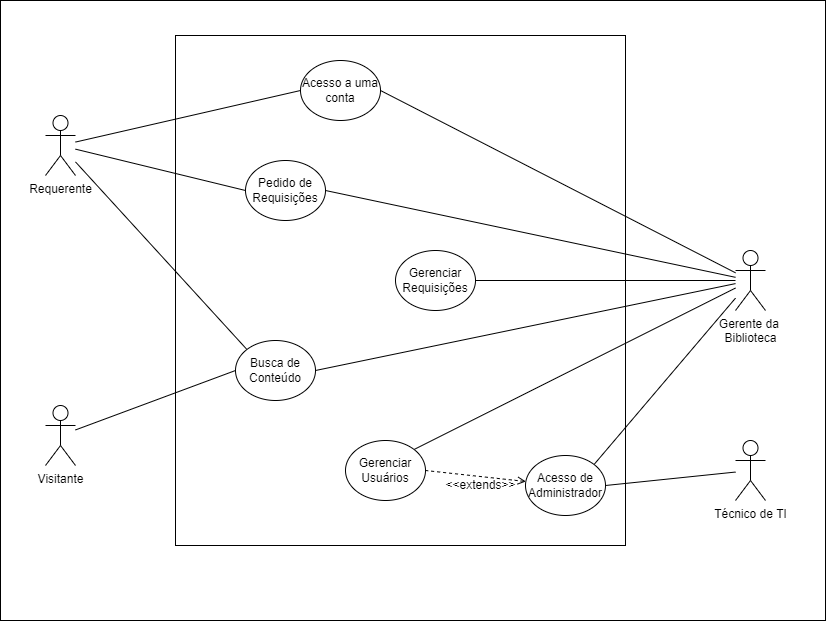

The diagram above was exported from draw.io. Its source (the exported page's mxGraphModel, read from the mxfile embedded in the PNG):
<mxGraphModel dx="1625" dy="944" grid="1" gridSize="10" guides="1" tooltips="1" connect="1" arrows="1" fold="1" page="1" pageScale="1" pageWidth="1169" pageHeight="827" math="0" shadow="0">
  <root>
    <mxCell id="0" />
    <mxCell id="1" parent="0" />
    <mxCell id="dGy_UmWMf5x8akdkoZlZ-29" value="" style="rounded=0;whiteSpace=wrap;html=1;" vertex="1" parent="1">
      <mxGeometry x="205" y="60" width="825" height="620" as="geometry" />
    </mxCell>
    <mxCell id="dGy_UmWMf5x8akdkoZlZ-4" value="" style="rounded=0;whiteSpace=wrap;html=1;" vertex="1" parent="1">
      <mxGeometry x="380" y="95" width="450" height="510" as="geometry" />
    </mxCell>
    <mxCell id="dGy_UmWMf5x8akdkoZlZ-14" style="rounded=0;orthogonalLoop=1;jettySize=auto;html=1;entryX=0;entryY=0.5;entryDx=0;entryDy=0;endArrow=none;endFill=0;" edge="1" parent="1" source="dGy_UmWMf5x8akdkoZlZ-1" target="dGy_UmWMf5x8akdkoZlZ-13">
      <mxGeometry relative="1" as="geometry" />
    </mxCell>
    <mxCell id="dGy_UmWMf5x8akdkoZlZ-16" style="edgeStyle=none;rounded=0;orthogonalLoop=1;jettySize=auto;html=1;entryX=0;entryY=0;entryDx=0;entryDy=0;endArrow=none;endFill=0;" edge="1" parent="1" source="dGy_UmWMf5x8akdkoZlZ-1" target="dGy_UmWMf5x8akdkoZlZ-9">
      <mxGeometry relative="1" as="geometry" />
    </mxCell>
    <mxCell id="dGy_UmWMf5x8akdkoZlZ-20" style="edgeStyle=none;rounded=0;orthogonalLoop=1;jettySize=auto;html=1;entryX=0;entryY=0.5;entryDx=0;entryDy=0;endArrow=none;endFill=0;" edge="1" parent="1" source="dGy_UmWMf5x8akdkoZlZ-1" target="dGy_UmWMf5x8akdkoZlZ-7">
      <mxGeometry relative="1" as="geometry" />
    </mxCell>
    <mxCell id="dGy_UmWMf5x8akdkoZlZ-1" value="Requerente" style="shape=umlActor;verticalLabelPosition=bottom;verticalAlign=top;html=1;outlineConnect=0;" vertex="1" parent="1">
      <mxGeometry x="250" y="175" width="30" height="60" as="geometry" />
    </mxCell>
    <mxCell id="dGy_UmWMf5x8akdkoZlZ-15" style="edgeStyle=none;rounded=0;orthogonalLoop=1;jettySize=auto;html=1;entryX=1;entryY=0.5;entryDx=0;entryDy=0;endArrow=none;endFill=0;" edge="1" parent="1" source="dGy_UmWMf5x8akdkoZlZ-2" target="dGy_UmWMf5x8akdkoZlZ-13">
      <mxGeometry relative="1" as="geometry" />
    </mxCell>
    <mxCell id="dGy_UmWMf5x8akdkoZlZ-17" style="edgeStyle=none;rounded=0;orthogonalLoop=1;jettySize=auto;html=1;endArrow=none;endFill=0;entryX=1;entryY=0.5;entryDx=0;entryDy=0;" edge="1" parent="1" source="dGy_UmWMf5x8akdkoZlZ-2" target="dGy_UmWMf5x8akdkoZlZ-9">
      <mxGeometry relative="1" as="geometry">
        <mxPoint x="340" y="360" as="targetPoint" />
      </mxGeometry>
    </mxCell>
    <mxCell id="dGy_UmWMf5x8akdkoZlZ-19" style="edgeStyle=none;rounded=0;orthogonalLoop=1;jettySize=auto;html=1;entryX=1;entryY=0.5;entryDx=0;entryDy=0;endArrow=none;endFill=0;" edge="1" parent="1" source="dGy_UmWMf5x8akdkoZlZ-2" target="dGy_UmWMf5x8akdkoZlZ-5">
      <mxGeometry relative="1" as="geometry" />
    </mxCell>
    <mxCell id="dGy_UmWMf5x8akdkoZlZ-22" style="edgeStyle=none;rounded=0;orthogonalLoop=1;jettySize=auto;html=1;entryX=1;entryY=0;entryDx=0;entryDy=0;endArrow=none;endFill=0;" edge="1" parent="1" source="dGy_UmWMf5x8akdkoZlZ-2" target="dGy_UmWMf5x8akdkoZlZ-10">
      <mxGeometry relative="1" as="geometry" />
    </mxCell>
    <mxCell id="dGy_UmWMf5x8akdkoZlZ-23" style="edgeStyle=none;rounded=0;orthogonalLoop=1;jettySize=auto;html=1;entryX=1;entryY=0;entryDx=0;entryDy=0;endArrow=none;endFill=0;" edge="1" parent="1" source="dGy_UmWMf5x8akdkoZlZ-2" target="dGy_UmWMf5x8akdkoZlZ-8">
      <mxGeometry relative="1" as="geometry" />
    </mxCell>
    <mxCell id="dGy_UmWMf5x8akdkoZlZ-26" style="edgeStyle=none;rounded=0;orthogonalLoop=1;jettySize=auto;html=1;entryX=1;entryY=0.5;entryDx=0;entryDy=0;endArrow=none;endFill=0;" edge="1" parent="1" source="dGy_UmWMf5x8akdkoZlZ-2" target="dGy_UmWMf5x8akdkoZlZ-7">
      <mxGeometry relative="1" as="geometry" />
    </mxCell>
    <mxCell id="dGy_UmWMf5x8akdkoZlZ-2" value="Gerente da &lt;br&gt;Biblioteca" style="shape=umlActor;verticalLabelPosition=bottom;verticalAlign=top;html=1;outlineConnect=0;" vertex="1" parent="1">
      <mxGeometry x="940" y="310" width="30" height="60" as="geometry" />
    </mxCell>
    <mxCell id="dGy_UmWMf5x8akdkoZlZ-18" style="edgeStyle=none;rounded=0;orthogonalLoop=1;jettySize=auto;html=1;entryX=0;entryY=0.5;entryDx=0;entryDy=0;endArrow=none;endFill=0;" edge="1" parent="1" source="dGy_UmWMf5x8akdkoZlZ-3" target="dGy_UmWMf5x8akdkoZlZ-9">
      <mxGeometry relative="1" as="geometry" />
    </mxCell>
    <mxCell id="dGy_UmWMf5x8akdkoZlZ-3" value="Visitante" style="shape=umlActor;verticalLabelPosition=bottom;verticalAlign=top;html=1;outlineConnect=0;" vertex="1" parent="1">
      <mxGeometry x="250" y="465" width="30" height="60" as="geometry" />
    </mxCell>
    <mxCell id="dGy_UmWMf5x8akdkoZlZ-5" value="Gerenciar Requisições" style="ellipse;whiteSpace=wrap;html=1;" vertex="1" parent="1">
      <mxGeometry x="600" y="310" width="80" height="60" as="geometry" />
    </mxCell>
    <mxCell id="dGy_UmWMf5x8akdkoZlZ-7" value="Pedido de Requisições" style="ellipse;whiteSpace=wrap;html=1;" vertex="1" parent="1">
      <mxGeometry x="450" y="220" width="80" height="60" as="geometry" />
    </mxCell>
    <mxCell id="dGy_UmWMf5x8akdkoZlZ-27" style="edgeStyle=none;rounded=0;orthogonalLoop=1;jettySize=auto;html=1;entryX=1;entryY=0.5;entryDx=0;entryDy=0;endArrow=none;endFill=0;dashed=1;startArrow=open;startFill=0;" edge="1" parent="1" source="dGy_UmWMf5x8akdkoZlZ-8" target="dGy_UmWMf5x8akdkoZlZ-10">
      <mxGeometry relative="1" as="geometry" />
    </mxCell>
    <mxCell id="dGy_UmWMf5x8akdkoZlZ-8" value="Acesso de Administrador" style="ellipse;whiteSpace=wrap;html=1;" vertex="1" parent="1">
      <mxGeometry x="730" y="515" width="80" height="60" as="geometry" />
    </mxCell>
    <mxCell id="dGy_UmWMf5x8akdkoZlZ-9" value="Busca de Conteúdo" style="ellipse;whiteSpace=wrap;html=1;" vertex="1" parent="1">
      <mxGeometry x="440" y="400" width="80" height="60" as="geometry" />
    </mxCell>
    <mxCell id="dGy_UmWMf5x8akdkoZlZ-10" value="Gerenciar Usuários" style="ellipse;whiteSpace=wrap;html=1;" vertex="1" parent="1">
      <mxGeometry x="550" y="500" width="80" height="60" as="geometry" />
    </mxCell>
    <mxCell id="dGy_UmWMf5x8akdkoZlZ-13" value="Acesso a uma conta" style="ellipse;whiteSpace=wrap;html=1;" vertex="1" parent="1">
      <mxGeometry x="505" y="120" width="80" height="60" as="geometry" />
    </mxCell>
    <mxCell id="dGy_UmWMf5x8akdkoZlZ-25" style="edgeStyle=none;rounded=0;orthogonalLoop=1;jettySize=auto;html=1;entryX=1;entryY=0.5;entryDx=0;entryDy=0;endArrow=none;endFill=0;" edge="1" parent="1" source="dGy_UmWMf5x8akdkoZlZ-24" target="dGy_UmWMf5x8akdkoZlZ-8">
      <mxGeometry relative="1" as="geometry" />
    </mxCell>
    <mxCell id="dGy_UmWMf5x8akdkoZlZ-24" value="Técnico de TI" style="shape=umlActor;verticalLabelPosition=bottom;verticalAlign=top;html=1;outlineConnect=0;" vertex="1" parent="1">
      <mxGeometry x="940" y="500" width="30" height="60" as="geometry" />
    </mxCell>
    <mxCell id="dGy_UmWMf5x8akdkoZlZ-28" value="&amp;lt;&amp;lt;extends&amp;gt;&amp;gt;" style="text;html=1;align=center;verticalAlign=middle;resizable=0;points=[];autosize=1;strokeColor=none;fillColor=none;" vertex="1" parent="1">
      <mxGeometry x="640" y="530" width="90" height="30" as="geometry" />
    </mxCell>
  </root>
</mxGraphModel>